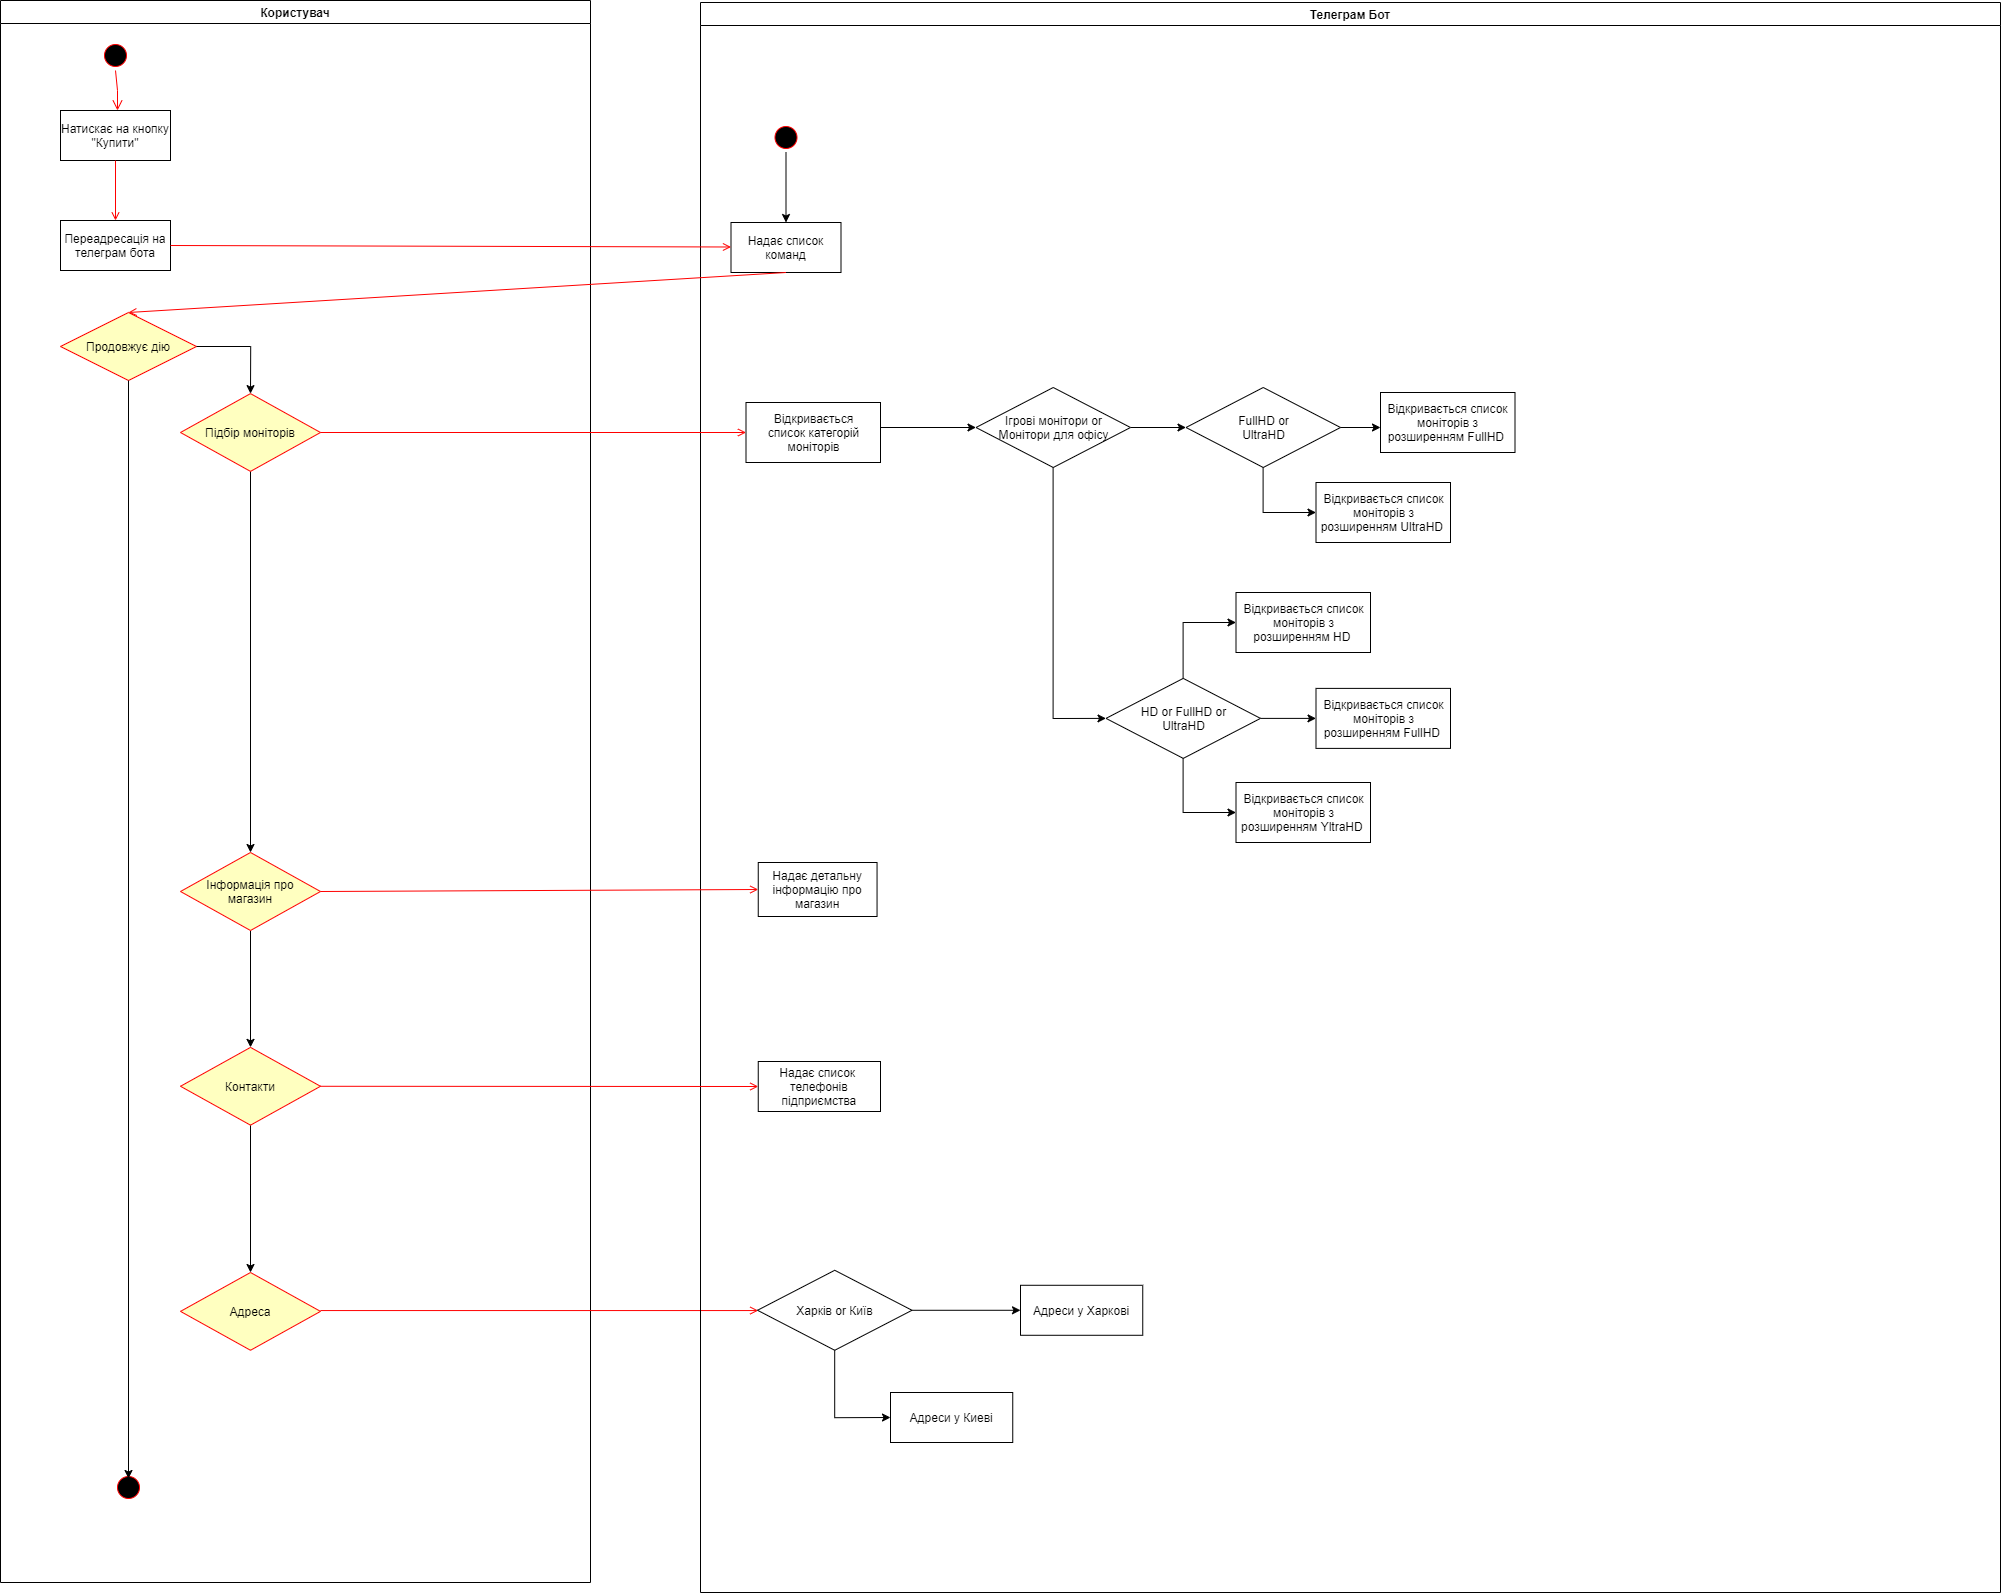

The diagram above was exported from draw.io. Its source (the exported page's mxGraphModel, read from the mxfile embedded in the PNG):
<mxGraphModel dx="5321" dy="2304" grid="1" gridSize="10" guides="1" tooltips="1" connect="1" arrows="1" fold="1" page="1" pageScale="1" pageWidth="1169" pageHeight="826" background="#ffffff" math="0" shadow="0">
  <root>
    <mxCell id="0" />
    <mxCell id="1" parent="0" />
    <mxCell id="2" value="Користувач" style="swimlane;whiteSpace=wrap;startSize=23;" parent="1" vertex="1">
      <mxGeometry x="-250" y="128" width="590" height="1582" as="geometry" />
    </mxCell>
    <mxCell id="5" value="" style="ellipse;shape=startState;fillColor=#000000;strokeColor=#ff0000;" parent="2" vertex="1">
      <mxGeometry x="100" y="40" width="30" height="30" as="geometry" />
    </mxCell>
    <mxCell id="6" value="" style="edgeStyle=elbowEdgeStyle;elbow=horizontal;verticalAlign=bottom;endArrow=open;endSize=8;strokeColor=#FF0000;endFill=1;rounded=0" parent="2" source="5" target="7" edge="1">
      <mxGeometry x="100" y="40" as="geometry">
        <mxPoint x="115" y="110" as="targetPoint" />
      </mxGeometry>
    </mxCell>
    <mxCell id="7" value="Натискає на кнопку&#10;&quot;Купити&quot;" style="" parent="2" vertex="1">
      <mxGeometry x="60" y="110" width="110" height="50" as="geometry" />
    </mxCell>
    <mxCell id="8" value="Переадресація на&#10;телеграм бота" style="" parent="2" vertex="1">
      <mxGeometry x="60" y="220" width="110" height="50" as="geometry" />
    </mxCell>
    <mxCell id="9" value="" style="endArrow=open;strokeColor=#FF0000;endFill=1;rounded=0" parent="2" source="7" target="8" edge="1">
      <mxGeometry relative="1" as="geometry" />
    </mxCell>
    <mxCell id="21" value="Продовжує дію" style="rhombus;fillColor=#ffffc0;strokeColor=#ff0000;" parent="2" vertex="1">
      <mxGeometry x="60" y="312" width="136" height="68" as="geometry" />
    </mxCell>
    <mxCell id="dXfKMThPxU6cdJMetTDG-68" style="edgeStyle=orthogonalEdgeStyle;rounded=0;orthogonalLoop=1;jettySize=auto;html=1;" edge="1" parent="2" source="dXfKMThPxU6cdJMetTDG-44" target="dXfKMThPxU6cdJMetTDG-61">
      <mxGeometry relative="1" as="geometry" />
    </mxCell>
    <mxCell id="dXfKMThPxU6cdJMetTDG-44" value="Підбір моніторів" style="rhombus;fillColor=#ffffc0;strokeColor=#ff0000;fontSize=12;" vertex="1" parent="2">
      <mxGeometry x="180" y="393.11" width="140" height="77.78" as="geometry" />
    </mxCell>
    <mxCell id="dXfKMThPxU6cdJMetTDG-69" style="edgeStyle=orthogonalEdgeStyle;rounded=0;orthogonalLoop=1;jettySize=auto;html=1;entryX=0.5;entryY=0;entryDx=0;entryDy=0;" edge="1" parent="2" source="dXfKMThPxU6cdJMetTDG-61" target="dXfKMThPxU6cdJMetTDG-62">
      <mxGeometry relative="1" as="geometry" />
    </mxCell>
    <mxCell id="dXfKMThPxU6cdJMetTDG-61" value="Інформація про&#10;магазин" style="rhombus;fillColor=#ffffc0;strokeColor=#ff0000;" vertex="1" parent="2">
      <mxGeometry x="180" y="852" width="140" height="78" as="geometry" />
    </mxCell>
    <mxCell id="dXfKMThPxU6cdJMetTDG-70" style="edgeStyle=orthogonalEdgeStyle;rounded=0;orthogonalLoop=1;jettySize=auto;html=1;entryX=0.5;entryY=0;entryDx=0;entryDy=0;" edge="1" parent="2" source="dXfKMThPxU6cdJMetTDG-62" target="dXfKMThPxU6cdJMetTDG-67">
      <mxGeometry relative="1" as="geometry" />
    </mxCell>
    <mxCell id="dXfKMThPxU6cdJMetTDG-62" value="Контакти" style="rhombus;fillColor=#ffffc0;strokeColor=#ff0000;" vertex="1" parent="2">
      <mxGeometry x="180" y="1046.89" width="140" height="77.78" as="geometry" />
    </mxCell>
    <mxCell id="dXfKMThPxU6cdJMetTDG-45" style="edgeStyle=orthogonalEdgeStyle;rounded=0;orthogonalLoop=1;jettySize=auto;html=1;entryX=0.5;entryY=0;entryDx=0;entryDy=0;" edge="1" parent="2" source="21" target="dXfKMThPxU6cdJMetTDG-44">
      <mxGeometry relative="1" as="geometry">
        <mxPoint x="470" y="391.9999999999999" as="targetPoint" />
        <Array as="points">
          <mxPoint x="250" y="346" />
        </Array>
      </mxGeometry>
    </mxCell>
    <mxCell id="dXfKMThPxU6cdJMetTDG-67" value="Адреса" style="rhombus;fillColor=#ffffc0;strokeColor=#ff0000;" vertex="1" parent="2">
      <mxGeometry x="180" y="1272" width="140" height="77.78" as="geometry" />
    </mxCell>
    <mxCell id="dXfKMThPxU6cdJMetTDG-109" value="" style="endArrow=open;strokeColor=#FF0000;endFill=1;rounded=0;entryX=0;entryY=0.5;entryDx=0;entryDy=0;exitX=1;exitY=0.5;exitDx=0;exitDy=0;" edge="1" parent="2">
      <mxGeometry relative="1" as="geometry">
        <mxPoint x="320" y="1310.06" as="sourcePoint" />
        <mxPoint x="757.75" y="1310.0600000000004" as="targetPoint" />
      </mxGeometry>
    </mxCell>
    <mxCell id="dXfKMThPxU6cdJMetTDG-116" value="" style="ellipse;shape=startState;fillColor=#000000;strokeColor=#ff0000;" vertex="1" parent="2">
      <mxGeometry x="113" y="1472" width="30" height="30" as="geometry" />
    </mxCell>
    <mxCell id="3" value="Телеграм Бот" style="swimlane;whiteSpace=wrap;startSize=23;" parent="1" vertex="1">
      <mxGeometry x="450" y="130" width="1300" height="1590" as="geometry" />
    </mxCell>
    <mxCell id="dXfKMThPxU6cdJMetTDG-105" style="edgeStyle=orthogonalEdgeStyle;rounded=0;orthogonalLoop=1;jettySize=auto;html=1;entryX=0.5;entryY=0;entryDx=0;entryDy=0;fontSize=12;" edge="1" parent="3" source="13" target="15">
      <mxGeometry relative="1" as="geometry" />
    </mxCell>
    <mxCell id="13" value="" style="ellipse;shape=startState;fillColor=#000000;strokeColor=#ff0000;" parent="3" vertex="1">
      <mxGeometry x="70.5" y="120" width="30" height="30" as="geometry" />
    </mxCell>
    <mxCell id="15" value="Надає список&#10;команд" style="" parent="3" vertex="1">
      <mxGeometry x="30.5" y="220" width="110" height="50" as="geometry" />
    </mxCell>
    <mxCell id="20" value="" style="endArrow=open;strokeColor=#FF0000;endFill=1;rounded=0;exitX=1;exitY=0.5;exitDx=0;exitDy=0;" parent="3" source="8" edge="1">
      <mxGeometry relative="1" as="geometry">
        <mxPoint x="-144" y="244.5" as="sourcePoint" />
        <mxPoint x="30.5" y="244.5" as="targetPoint" />
      </mxGeometry>
    </mxCell>
    <mxCell id="dXfKMThPxU6cdJMetTDG-72" value="Надає детальну&#10;інформацію про&#10;магазин" style="" vertex="1" parent="3">
      <mxGeometry x="57.75" y="860" width="118.8" height="54" as="geometry" />
    </mxCell>
    <mxCell id="dXfKMThPxU6cdJMetTDG-74" value="Надає список &#10;телефонів&#10;підприємства" style="" vertex="1" parent="3">
      <mxGeometry x="57.75" y="1059" width="122.25" height="50" as="geometry" />
    </mxCell>
    <mxCell id="dXfKMThPxU6cdJMetTDG-79" style="edgeStyle=orthogonalEdgeStyle;rounded=0;orthogonalLoop=1;jettySize=auto;html=1;exitX=1;exitY=0.5;exitDx=0;exitDy=0;entryX=0;entryY=0.5;entryDx=0;entryDy=0;fontSize=12;" edge="1" parent="3">
      <mxGeometry relative="1" as="geometry">
        <mxPoint x="174" y="425" as="sourcePoint" />
        <mxPoint x="275.5" y="425" as="targetPoint" />
      </mxGeometry>
    </mxCell>
    <mxCell id="dXfKMThPxU6cdJMetTDG-84" style="edgeStyle=orthogonalEdgeStyle;rounded=0;orthogonalLoop=1;jettySize=auto;html=1;entryX=0;entryY=0.5;entryDx=0;entryDy=0;fontSize=12;" edge="1" parent="3" source="dXfKMThPxU6cdJMetTDG-82">
      <mxGeometry relative="1" as="geometry">
        <mxPoint x="485.5" y="425" as="targetPoint" />
      </mxGeometry>
    </mxCell>
    <mxCell id="dXfKMThPxU6cdJMetTDG-97" style="edgeStyle=orthogonalEdgeStyle;rounded=0;orthogonalLoop=1;jettySize=auto;html=1;entryX=0;entryY=0.5;entryDx=0;entryDy=0;fontSize=12;" edge="1" parent="3" source="dXfKMThPxU6cdJMetTDG-82" target="dXfKMThPxU6cdJMetTDG-96">
      <mxGeometry relative="1" as="geometry" />
    </mxCell>
    <mxCell id="dXfKMThPxU6cdJMetTDG-82" value="Ігрові монітори or&lt;br&gt;&lt;span&gt;Монітори для офісу&lt;/span&gt;" style="rhombus;whiteSpace=wrap;html=1;fontSize=12;" vertex="1" parent="3">
      <mxGeometry x="275.5" y="385" width="154.5" height="80" as="geometry" />
    </mxCell>
    <mxCell id="dXfKMThPxU6cdJMetTDG-88" value="&lt;span&gt;Відкривається&lt;/span&gt;&lt;br style=&quot;padding: 0px ; margin: 0px&quot;&gt;&lt;span&gt;список категорій&lt;/span&gt;&lt;br style=&quot;padding: 0px ; margin: 0px&quot;&gt;&lt;span&gt;моніторів&lt;/span&gt;" style="rounded=0;whiteSpace=wrap;html=1;fontSize=12;" vertex="1" parent="3">
      <mxGeometry x="45.5" y="400" width="134.5" height="60" as="geometry" />
    </mxCell>
    <mxCell id="dXfKMThPxU6cdJMetTDG-95" style="edgeStyle=orthogonalEdgeStyle;rounded=0;orthogonalLoop=1;jettySize=auto;html=1;entryX=0;entryY=0.5;entryDx=0;entryDy=0;fontSize=12;" edge="1" parent="3" source="dXfKMThPxU6cdJMetTDG-89" target="dXfKMThPxU6cdJMetTDG-92">
      <mxGeometry relative="1" as="geometry" />
    </mxCell>
    <mxCell id="dXfKMThPxU6cdJMetTDG-89" value="FullHD or&lt;br&gt;UltraHD" style="rhombus;whiteSpace=wrap;html=1;fontSize=12;" vertex="1" parent="3">
      <mxGeometry x="485.5" y="385" width="154.5" height="80" as="geometry" />
    </mxCell>
    <mxCell id="dXfKMThPxU6cdJMetTDG-92" value="Відкривається список&lt;br style=&quot;padding: 0px ; margin: 0px&quot;&gt;моніторів з розширенням UltraHD&amp;nbsp;" style="rounded=0;whiteSpace=wrap;html=1;fontSize=12;" vertex="1" parent="3">
      <mxGeometry x="615.5" y="480" width="134.5" height="60" as="geometry" />
    </mxCell>
    <mxCell id="dXfKMThPxU6cdJMetTDG-101" style="edgeStyle=orthogonalEdgeStyle;rounded=0;orthogonalLoop=1;jettySize=auto;html=1;entryX=0;entryY=0.5;entryDx=0;entryDy=0;fontSize=12;" edge="1" parent="3" source="dXfKMThPxU6cdJMetTDG-96" target="dXfKMThPxU6cdJMetTDG-98">
      <mxGeometry relative="1" as="geometry" />
    </mxCell>
    <mxCell id="dXfKMThPxU6cdJMetTDG-102" style="edgeStyle=orthogonalEdgeStyle;rounded=0;orthogonalLoop=1;jettySize=auto;html=1;entryX=0;entryY=0.5;entryDx=0;entryDy=0;fontSize=12;" edge="1" parent="3" source="dXfKMThPxU6cdJMetTDG-96" target="dXfKMThPxU6cdJMetTDG-100">
      <mxGeometry relative="1" as="geometry" />
    </mxCell>
    <mxCell id="dXfKMThPxU6cdJMetTDG-103" style="edgeStyle=orthogonalEdgeStyle;rounded=0;orthogonalLoop=1;jettySize=auto;html=1;entryX=0;entryY=0.5;entryDx=0;entryDy=0;fontSize=12;" edge="1" parent="3" source="dXfKMThPxU6cdJMetTDG-96" target="dXfKMThPxU6cdJMetTDG-99">
      <mxGeometry relative="1" as="geometry" />
    </mxCell>
    <mxCell id="dXfKMThPxU6cdJMetTDG-96" value="HD or FullHD or&lt;br&gt;UltraHD" style="rhombus;whiteSpace=wrap;html=1;fontSize=12;" vertex="1" parent="3">
      <mxGeometry x="405.5" y="675.89" width="154.5" height="80" as="geometry" />
    </mxCell>
    <mxCell id="dXfKMThPxU6cdJMetTDG-98" value="&lt;span&gt;Відкривається список&lt;/span&gt;&lt;br style=&quot;padding: 0px ; margin: 0px&quot;&gt;&lt;span&gt;моніторів з розширенням FullHD&amp;nbsp;&lt;/span&gt;" style="rounded=0;whiteSpace=wrap;html=1;fontSize=12;" vertex="1" parent="3">
      <mxGeometry x="615.5" y="685.89" width="134.5" height="60" as="geometry" />
    </mxCell>
    <mxCell id="dXfKMThPxU6cdJMetTDG-99" value="&lt;span&gt;Відкривається список&lt;/span&gt;&lt;br style=&quot;padding: 0px ; margin: 0px&quot;&gt;&lt;span&gt;моніторів з розширенням YltraHD&amp;nbsp;&lt;/span&gt;" style="rounded=0;whiteSpace=wrap;html=1;fontSize=12;" vertex="1" parent="3">
      <mxGeometry x="535.5" y="780" width="134.5" height="60" as="geometry" />
    </mxCell>
    <mxCell id="dXfKMThPxU6cdJMetTDG-100" value="&lt;span&gt;Відкривається список&lt;/span&gt;&lt;br style=&quot;padding: 0px ; margin: 0px&quot;&gt;&lt;span&gt;моніторів з розширенням HD&amp;nbsp;&lt;/span&gt;" style="rounded=0;whiteSpace=wrap;html=1;fontSize=12;" vertex="1" parent="3">
      <mxGeometry x="535.5" y="590" width="134.5" height="60" as="geometry" />
    </mxCell>
    <mxCell id="dXfKMThPxU6cdJMetTDG-112" style="edgeStyle=orthogonalEdgeStyle;rounded=0;orthogonalLoop=1;jettySize=auto;html=1;entryX=0;entryY=0.5;entryDx=0;entryDy=0;fontSize=12;" edge="1" parent="3" source="dXfKMThPxU6cdJMetTDG-107" target="dXfKMThPxU6cdJMetTDG-110">
      <mxGeometry relative="1" as="geometry" />
    </mxCell>
    <mxCell id="dXfKMThPxU6cdJMetTDG-113" style="edgeStyle=orthogonalEdgeStyle;rounded=0;orthogonalLoop=1;jettySize=auto;html=1;entryX=0;entryY=0.5;entryDx=0;entryDy=0;fontSize=12;" edge="1" parent="3" source="dXfKMThPxU6cdJMetTDG-107" target="dXfKMThPxU6cdJMetTDG-111">
      <mxGeometry relative="1" as="geometry" />
    </mxCell>
    <mxCell id="dXfKMThPxU6cdJMetTDG-107" value="Харків or Київ" style="rhombus;whiteSpace=wrap;html=1;fontSize=12;" vertex="1" parent="3">
      <mxGeometry x="57" y="1267.78" width="154.5" height="80" as="geometry" />
    </mxCell>
    <mxCell id="dXfKMThPxU6cdJMetTDG-110" value="Адреси у Харкові" style="" vertex="1" parent="3">
      <mxGeometry x="320" y="1282.7800000000002" width="122.25" height="50" as="geometry" />
    </mxCell>
    <mxCell id="dXfKMThPxU6cdJMetTDG-111" value="Адреси у Киеві" style="" vertex="1" parent="3">
      <mxGeometry x="190" y="1390" width="122.25" height="50" as="geometry" />
    </mxCell>
    <mxCell id="24" value="" style="endArrow=open;strokeColor=#FF0000;endFill=1;rounded=0;exitX=0.5;exitY=1;exitDx=0;exitDy=0;entryX=0.5;entryY=0;entryDx=0;entryDy=0;" parent="1" source="15" target="21" edge="1">
      <mxGeometry relative="1" as="geometry">
        <mxPoint x="574.5" y="373" as="sourcePoint" />
      </mxGeometry>
    </mxCell>
    <mxCell id="dXfKMThPxU6cdJMetTDG-48" value="" style="endArrow=open;strokeColor=#FF0000;endFill=1;rounded=0;exitX=1;exitY=0.5;exitDx=0;exitDy=0;" edge="1" parent="1" source="dXfKMThPxU6cdJMetTDG-44" target="dXfKMThPxU6cdJMetTDG-88">
      <mxGeometry relative="1" as="geometry">
        <mxPoint x="60" y="555" as="sourcePoint" />
        <mxPoint x="490" y="555" as="targetPoint" />
      </mxGeometry>
    </mxCell>
    <mxCell id="dXfKMThPxU6cdJMetTDG-73" value="" style="endArrow=open;strokeColor=#FF0000;endFill=1;rounded=0;entryX=0;entryY=0.5;entryDx=0;entryDy=0;exitX=1;exitY=0.5;exitDx=0;exitDy=0;" edge="1" parent="1" target="dXfKMThPxU6cdJMetTDG-72" source="dXfKMThPxU6cdJMetTDG-61">
      <mxGeometry relative="1" as="geometry">
        <mxPoint x="70" y="664" as="sourcePoint" />
        <mxPoint x="355" y="670.55" as="targetPoint" />
      </mxGeometry>
    </mxCell>
    <mxCell id="dXfKMThPxU6cdJMetTDG-75" value="" style="endArrow=open;strokeColor=#FF0000;endFill=1;rounded=0;entryX=0;entryY=0.5;entryDx=0;entryDy=0;exitX=1;exitY=0.5;exitDx=0;exitDy=0;" edge="1" parent="1" target="dXfKMThPxU6cdJMetTDG-74" source="dXfKMThPxU6cdJMetTDG-62">
      <mxGeometry relative="1" as="geometry">
        <mxPoint x="70" y="782.7799999999999" as="sourcePoint" />
        <mxPoint x="345" y="780.4399999999999" as="targetPoint" />
      </mxGeometry>
    </mxCell>
    <mxCell id="dXfKMThPxU6cdJMetTDG-90" value="&lt;span&gt;Відкривається список&lt;/span&gt;&lt;br style=&quot;padding: 0px ; margin: 0px&quot;&gt;&lt;span&gt;моніторів з розширенням FullHD&amp;nbsp;&lt;/span&gt;" style="rounded=0;whiteSpace=wrap;html=1;fontSize=12;" vertex="1" parent="1">
      <mxGeometry x="1130" y="520" width="134.5" height="60" as="geometry" />
    </mxCell>
    <mxCell id="dXfKMThPxU6cdJMetTDG-93" style="edgeStyle=orthogonalEdgeStyle;rounded=0;orthogonalLoop=1;jettySize=auto;html=1;fontSize=12;" edge="1" parent="1" source="dXfKMThPxU6cdJMetTDG-89">
      <mxGeometry relative="1" as="geometry">
        <mxPoint x="1130" y="555" as="targetPoint" />
      </mxGeometry>
    </mxCell>
    <mxCell id="dXfKMThPxU6cdJMetTDG-115" style="edgeStyle=orthogonalEdgeStyle;rounded=0;orthogonalLoop=1;jettySize=auto;html=1;fontSize=12;" edge="1" parent="1" source="21">
      <mxGeometry relative="1" as="geometry">
        <mxPoint x="-121.99999999999955" y="1606.0000610351562" as="targetPoint" />
      </mxGeometry>
    </mxCell>
  </root>
</mxGraphModel>